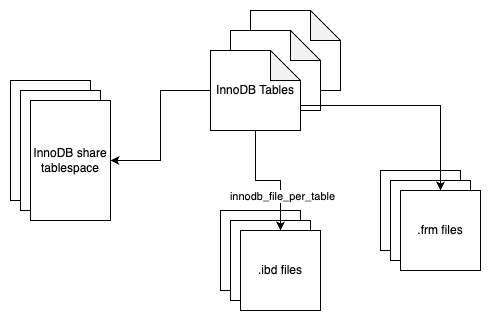

The diagram above was exported from draw.io. Its source (the exported page's mxGraphModel, read from the mxfile embedded in the PNG):
<mxGraphModel dx="817" dy="1278" grid="1" gridSize="10" guides="1" tooltips="1" connect="1" arrows="1" fold="1" page="1" pageScale="1" pageWidth="850" pageHeight="1100" math="0" shadow="0">
  <root>
    <mxCell id="0" />
    <mxCell id="1" parent="0" />
    <mxCell id="2" value="" style="shape=note;whiteSpace=wrap;html=1;backgroundOutline=1;darkOpacity=0.05;" vertex="1" parent="1">
      <mxGeometry x="350" y="200" width="90" height="80" as="geometry" />
    </mxCell>
    <mxCell id="3" value="" style="rounded=0;whiteSpace=wrap;html=1;" vertex="1" parent="1">
      <mxGeometry x="110" y="270" width="80" height="120" as="geometry" />
    </mxCell>
    <mxCell id="4" value="" style="rounded=0;whiteSpace=wrap;html=1;" vertex="1" parent="1">
      <mxGeometry x="120" y="280" width="80" height="120" as="geometry" />
    </mxCell>
    <mxCell id="5" value="InnoDB share tablespace" style="rounded=0;whiteSpace=wrap;html=1;" vertex="1" parent="1">
      <mxGeometry x="130" y="290" width="80" height="120" as="geometry" />
    </mxCell>
    <mxCell id="6" value="" style="shape=note;whiteSpace=wrap;html=1;backgroundOutline=1;darkOpacity=0.05;" vertex="1" parent="1">
      <mxGeometry x="330" y="220" width="90" height="80" as="geometry" />
    </mxCell>
    <mxCell id="7" style="edgeStyle=orthogonalEdgeStyle;rounded=0;orthogonalLoop=1;jettySize=auto;html=1;" edge="1" source="8" target="5" parent="1">
      <mxGeometry relative="1" as="geometry" />
    </mxCell>
    <mxCell id="8" value="InnoDB Tables" style="shape=note;whiteSpace=wrap;html=1;backgroundOutline=1;darkOpacity=0.05;" vertex="1" parent="1">
      <mxGeometry x="310" y="240" width="90" height="80" as="geometry" />
    </mxCell>
    <mxCell id="9" value="" style="whiteSpace=wrap;html=1;aspect=fixed;" vertex="1" parent="1">
      <mxGeometry x="320" y="400" width="80" height="80" as="geometry" />
    </mxCell>
    <mxCell id="10" value="" style="whiteSpace=wrap;html=1;aspect=fixed;" vertex="1" parent="1">
      <mxGeometry x="330" y="410" width="80" height="80" as="geometry" />
    </mxCell>
    <mxCell id="11" value=".ibd files" style="whiteSpace=wrap;html=1;aspect=fixed;" vertex="1" parent="1">
      <mxGeometry x="340" y="420" width="80" height="80" as="geometry" />
    </mxCell>
    <mxCell id="12" value="" style="whiteSpace=wrap;html=1;aspect=fixed;" vertex="1" parent="1">
      <mxGeometry x="480" y="360" width="80" height="80" as="geometry" />
    </mxCell>
    <mxCell id="13" value="" style="whiteSpace=wrap;html=1;aspect=fixed;" vertex="1" parent="1">
      <mxGeometry x="490" y="370" width="80" height="80" as="geometry" />
    </mxCell>
    <mxCell id="14" value=".frm files" style="whiteSpace=wrap;html=1;aspect=fixed;" vertex="1" parent="1">
      <mxGeometry x="500" y="380" width="80" height="80" as="geometry" />
    </mxCell>
    <mxCell id="15" style="edgeStyle=orthogonalEdgeStyle;rounded=0;orthogonalLoop=1;jettySize=auto;html=1;entryX=0.5;entryY=0;entryDx=0;entryDy=0;" edge="1" source="8" target="11" parent="1">
      <mxGeometry relative="1" as="geometry" />
    </mxCell>
    <mxCell id="16" value="innodb_file_per_table" style="edgeLabel;html=1;align=center;verticalAlign=middle;resizable=0;points=[];" vertex="1" connectable="0" parent="15">
      <mxGeometry x="0.4471" y="1" relative="1" as="geometry">
        <mxPoint as="offset" />
      </mxGeometry>
    </mxCell>
    <mxCell id="17" style="edgeStyle=orthogonalEdgeStyle;rounded=0;orthogonalLoop=1;jettySize=auto;html=1;exitX=0;exitY=0;exitDx=90;exitDy=55;exitPerimeter=0;" edge="1" source="8" target="14" parent="1">
      <mxGeometry relative="1" as="geometry" />
    </mxCell>
  </root>
</mxGraphModel>